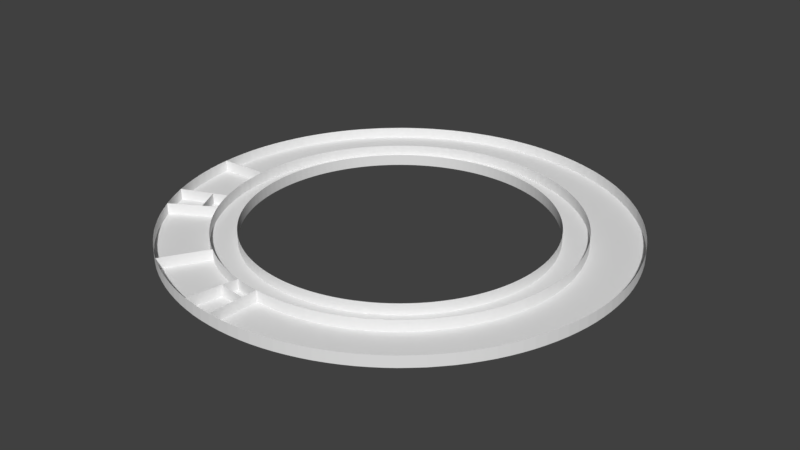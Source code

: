 # Source: ApartmentsArea.blend  (saved by Blender 2.79.0; exported with 4.5.12 LTS)
import bpy
from mathutils import Matrix  # noqa: F401  (used for matrix-valued properties, if any)

bpy.ops.wm.read_factory_settings(use_empty=True)
scene = bpy.context.scene
scene.name = 'Scene'

# ---- collections
col_collection_1 = bpy.data.collections.new('Collection 1'); scene.collection.children.link(col_collection_1)

# ---- world
world_world = bpy.data.worlds.new('World'); scene.world = world_world
world_world.color = (0.05088, 0.05088, 0.05088)
world_world.use_sun_shadow = False
world_world.sun_shadow_jitter_overblur = 0.0
world_world.cycles.sampling_method = 'MANUAL'

# ---- meshes
me_circle_001 = bpy.data.meshes.new('Circle.001')
me_circle_001.from_pydata([(0.0, 1.0, 0.0), (-0.04907, 0.9988, 0.0), (-0.09802, 0.9952, 0.0), (-0.1467, 0.9892, 0.0), (-0.1951, 0.9808, 0.0), (-0.243, 0.97, 0.0), (-0.2903, 0.9569, 0.0), (-0.3369, 0.9415, 0.0), (-0.3827, 0.9239, 0.0), (-0.4276, 0.904, 0.0), (-0.4714, 0.8819, 0.0), (-0.5141, 0.8577, 0.0), (-0.5556, 0.8315, 0.0), (-0.5957, 0.8032, 0.0), (-0.6344, 0.773, 0.0), (-0.6716, 0.741, 0.0), (-0.7071, 0.7071, 0.0), (-0.741, 0.6716, 0.0), (-0.773, 0.6344, 0.0), (-0.8032, 0.5957, 0.0), (-0.8315, 0.5556, 0.0), (-0.8577, 0.5141, 0.0), (-0.8819, 0.4714, 0.0), (-0.904, 0.4276, 0.0), (-0.9239, 0.3827, 0.0), (-0.9415, 0.3369, 0.0), (-0.9569, 0.2903, 0.0), (-0.97, 0.243, 0.0), (-0.9808, 0.1951, 0.0), (-0.9892, 0.1467, 0.0), (-0.9952, 0.09802, 0.0), (-0.9988, 0.04907, 0.0), (-1.0, -4.013e-07, 0.0), (-0.9988, -0.04907, 0.0), (-0.9952, -0.09802, 0.0), (-0.9892, -0.1467, 0.0), (-0.9808, -0.1951, 0.0), (-0.97, -0.243, 0.0), (-0.9569, -0.2903, 0.0), (-0.9415, -0.3369, 0.0), (-0.9239, -0.3827, 0.0), (-0.904, -0.4276, 0.0), (-0.8819, -0.4714, 0.0), (-0.8577, -0.5141, 0.0), (-0.8315, -0.5556, 0.0), (-0.8032, -0.5957, 0.0), (-0.773, -0.6344, 0.0), (-0.741, -0.6716, 0.0), (-0.7071, -0.7071, 0.0), (-0.6716, -0.741, 0.0), (-0.6344, -0.773, 0.0), (-0.5957, -0.8032, 0.0), (-0.5556, -0.8315, 0.0), (-0.5141, -0.8577, 0.0), (-0.4714, -0.8819, 0.0), (-0.4276, -0.904, 0.0), (-0.3827, -0.9239, 0.0), (-0.3369, -0.9415, 0.0), (-0.2903, -0.9569, 0.0), (-0.243, -0.97, 0.0), (-0.1951, -0.9808, 0.0), (-0.1467, -0.9892, 0.0), (-0.09802, -0.9952, 0.0), (-0.04907, -0.9988, 0.0), (-1.82e-06, -1.0, 0.0), (0.04907, -0.9988, 0.0), (0.09802, -0.9952, 0.0), (0.1467, -0.9892, 0.0), (0.1951, -0.9808, 0.0), (0.243, -0.97, 0.0), (0.2903, -0.9569, 0.0), (0.3369, -0.9415, 0.0), (0.3827, -0.9239, 0.0), (0.4276, -0.904, 0.0), (0.4714, -0.8819, 0.0), (0.5141, -0.8577, 0.0), (0.5556, -0.8315, 0.0), (0.5957, -0.8032, 0.0), (0.6344, -0.773, 0.0), (0.6716, -0.741, 0.0), (0.7071, -0.7071, 0.0), (0.7409, -0.6716, 0.0), (0.773, -0.6344, 0.0), (0.8032, -0.5957, 0.0), (0.8315, -0.5556, 0.0), (0.8577, -0.5141, 0.0), (0.8819, -0.4714, 0.0), (0.904, -0.4276, 0.0), (0.9239, -0.3827, 0.0), (0.9415, -0.3369, 0.0), (0.9569, -0.2903, 0.0), (0.97, -0.243, 0.0), (0.9808, -0.1951, 0.0), (0.9892, -0.1467, 0.0), (0.9952, -0.09802, 0.0), (0.9988, -0.04907, 0.0), (1.0, -1.419e-06, 0.0), (0.9988, 0.04907, 0.0), (0.9952, 0.09802, 0.0), (0.9892, 0.1467, 0.0), (0.9808, 0.1951, 0.0), (0.97, 0.243, 0.0), (0.9569, 0.2903, 0.0), (0.9415, 0.3369, 0.0), (0.9239, 0.3827, 0.0), (0.904, 0.4276, 0.0), (0.8819, 0.4714, 0.0), (0.8577, 0.5141, 0.0), (0.8315, 0.5556, 0.0), (0.8032, 0.5957, 0.0), (0.773, 0.6344, 0.0), (0.741, 0.6716, 0.0), (0.7071, 0.7071, 0.0), (0.6716, 0.741, 0.0), (0.6344, 0.773, 0.0), (0.5957, 0.8032, 0.0), (0.5556, 0.8315, 0.0), (0.5141, 0.8577, 0.0), (0.4714, 0.8819, 0.0), (0.4276, 0.904, 0.0), (0.3827, 0.9239, 0.0), (0.3369, 0.9415, 0.0), (0.2903, 0.9569, 0.0), (0.243, 0.97, 0.0), (0.1951, 0.9808, 0.0), (0.1467, 0.9892, 0.0), (0.09801, 0.9952, 0.0), (0.04906, 0.9988, 0.0)], [(1, 0), (2, 1), (3, 2), (4, 3), (5, 4), (6, 5), (7, 6), (8, 7), (9, 8), (10, 9), (11, 10), (12, 11), (13, 12), (14, 13), (15, 14), (16, 15), (17, 16), (18, 17), (19, 18), (20, 19), (21, 20), (22, 21), (23, 22), (24, 23), (25, 24), (26, 25), (27, 26), (28, 27), (29, 28), (30, 29), (31, 30), (32, 31), (33, 32), (34, 33), (35, 34), (36, 35), (37, 36), (38, 37), (39, 38), (40, 39), (41, 40), (42, 41), (43, 42), (44, 43), (45, 44), (46, 45), (47, 46), (48, 47), (49, 48), (50, 49), (51, 50), (52, 51), (53, 52), (54, 53), (55, 54), (56, 55), (57, 56), (58, 57), (59, 58), (60, 59), (61, 60), (62, 61), (63, 62), (64, 63), (65, 64), (66, 65), (67, 66), (68, 67), (69, 68), (70, 69), (71, 70), (72, 71), (73, 72), (74, 73), (75, 74), (76, 75), (77, 76), (78, 77), (79, 78), (80, 79), (81, 80), (82, 81), (83, 82), (84, 83), (85, 84), (86, 85), (87, 86), (88, 87), (89, 88), (90, 89), (91, 90), (92, 91), (93, 92), (94, 93), (95, 94), (96, 95), (97, 96), (98, 97), (99, 98), (100, 99), (101, 100), (102, 101), (103, 102), (104, 103), (105, 104), (106, 105), (107, 106), (108, 107), (109, 108), (110, 109), (111, 110), (112, 111), (113, 112), (114, 113), (115, 114), (116, 115), (117, 116), (118, 117), (119, 118), (120, 119), (121, 120), (122, 121), (123, 122), (124, 123), (125, 124), (126, 125), (127, 126), (0, 127)], [])
me_circle_001.use_remesh_preserve_volume = False
me_circle_001.use_remesh_preserve_attributes = False
me_circle_001.use_mirror_vertex_groups = False
me_circle_001.update()
me_circle = bpy.data.meshes.new('Circle')
me_circle.from_pydata([(0.0, 1.0, 0.0), (-0.04907, 0.9988, 0.0), (-0.09802, 0.9952, 0.0), (-0.1467, 0.9892, 0.0), (-0.1951, 0.9808, 0.0), (-0.243, 0.97, 0.0), (-0.2903, 0.9569, 0.0), (-0.3369, 0.9415, 0.0), (-0.3827, 0.9239, 0.0), (-0.4276, 0.904, 0.0), (-0.4714, 0.8819, 0.0), (-0.5141, 0.8577, 0.0), (-0.5556, 0.8315, 0.0), (-0.5957, 0.8032, 0.0), (-0.6344, 0.773, 0.0), (-0.6716, 0.741, 0.0), (-0.7071, 0.7071, 0.0), (-0.741, 0.6716, 0.0), (-0.773, 0.6344, 0.0), (-0.8032, 0.5957, 0.0), (-0.8315, 0.5556, 0.0), (-0.8577, 0.5141, 0.0), (-0.8819, 0.4714, 0.0), (-0.904, 0.4276, 0.0), (-0.9239, 0.3827, 0.0), (-0.9415, 0.3369, 0.0), (-0.9569, 0.2903, 0.0), (-0.97, 0.243, 0.0), (-0.9808, 0.1951, 0.0), (-0.9892, 0.1467, 0.0), (-0.9952, 0.09802, 0.0), (-0.9988, 0.04907, 0.0), (-1.0, -4.013e-07, 0.0), (-0.9988, -0.04907, 0.0), (-0.9952, -0.09802, 0.0), (-0.9892, -0.1467, 0.0), (-0.9808, -0.1951, 0.0), (-0.97, -0.243, 0.0), (-0.9569, -0.2903, 0.0), (-0.9415, -0.3369, 0.0), (-0.9239, -0.3827, 0.0), (-0.904, -0.4276, 0.0), (-0.8819, -0.4714, 0.0), (-0.8577, -0.5141, 0.0), (-0.8315, -0.5556, 0.0), (-0.8032, -0.5957, 0.0), (-0.773, -0.6344, 0.0), (-0.741, -0.6716, 0.0), (-0.7071, -0.7071, 0.0), (-0.6716, -0.741, 0.0), (-0.6344, -0.773, 0.0), (-0.5957, -0.8032, 0.0), (-0.5556, -0.8315, 0.0), (-0.5141, -0.8577, 0.0), (-0.4714, -0.8819, 0.0), (-0.4276, -0.904, 0.0), (-0.3827, -0.9239, 0.0), (-0.3369, -0.9415, 0.0), (-0.2903, -0.9569, 0.0), (-0.243, -0.97, 0.0), (-0.1951, -0.9808, 0.0), (-0.1467, -0.9892, 0.0), (-0.09802, -0.9952, 0.0), (-0.04907, -0.9988, 0.0), (-1.82e-06, -1.0, 0.0), (0.04907, -0.9988, 0.0), (0.09802, -0.9952, 0.0), (0.1467, -0.9892, 0.0), (0.1951, -0.9808, 0.0), (0.243, -0.97, 0.0), (0.2903, -0.9569, 0.0), (0.3369, -0.9415, 0.0), (0.3827, -0.9239, 0.0), (0.4276, -0.904, 0.0), (0.4714, -0.8819, 0.0), (0.5141, -0.8577, 0.0), (0.5556, -0.8315, 0.0), (0.5957, -0.8032, 0.0), (0.6344, -0.773, 0.0), (0.6716, -0.741, 0.0), (0.7071, -0.7071, 0.0), (0.7409, -0.6716, 0.0), (0.773, -0.6344, 0.0), (0.8032, -0.5957, 0.0), (0.8315, -0.5556, 0.0), (0.8577, -0.5141, 0.0), (0.8819, -0.4714, 0.0), (0.904, -0.4276, 0.0), (0.9239, -0.3827, 0.0), (0.9415, -0.3369, 0.0), (0.9569, -0.2903, 0.0), (0.97, -0.243, 0.0), (0.9808, -0.1951, 0.0), (0.9892, -0.1467, 0.0), (0.9952, -0.09802, 0.0), (0.9988, -0.04907, 0.0), (1.0, -1.419e-06, 0.0), (0.9988, 0.04907, 0.0), (0.9952, 0.09802, 0.0), (0.9892, 0.1467, 0.0), (0.9808, 0.1951, 0.0), (0.97, 0.243, 0.0), (0.9569, 0.2903, 0.0), (0.9415, 0.3369, 0.0), (0.9239, 0.3827, 0.0), (0.904, 0.4276, 0.0), (0.8819, 0.4714, 0.0), (0.8577, 0.5141, 0.0), (0.8315, 0.5556, 0.0), (0.8032, 0.5957, 0.0), (0.773, 0.6344, 0.0), (0.741, 0.6716, 0.0), (0.7071, 0.7071, 0.0), (0.6716, 0.741, 0.0), (0.6344, 0.773, 0.0), (0.5957, 0.8032, 0.0), (0.5556, 0.8315, 0.0), (0.5141, 0.8577, 0.0), (0.4714, 0.8819, 0.0), (0.4276, 0.904, 0.0), (0.3827, 0.9239, 0.0), (0.3369, 0.9415, 0.0), (0.2903, 0.9569, 0.0), (0.243, 0.97, 0.0), (0.1951, 0.9808, 0.0), (0.1467, 0.9892, 0.0), (0.09801, 0.9952, 0.0), (0.04906, 0.9988, 0.0), (3.721e-07, 1.5, 0.0), (-0.0736, 1.498, 0.0), (-0.147, 1.493, 0.0), (-0.2201, 1.484, 0.0), (-0.2926, 1.471, 0.0), (-0.3645, 1.455, 0.0), (-0.4354, 1.435, 0.0), (-0.5053, 1.412, 0.0), (-0.574, 1.386, 0.0), (-0.6413, 1.356, 0.0), (-0.7071, 1.323, 0.0), (-0.7712, 1.287, 0.0), (-0.8334, 1.247, 0.0), (-0.8935, 1.205, 0.0), (-0.9516, 1.16, 0.0), (-1.007, 1.111, 0.0), (-1.061, 1.061, 0.0), (-1.111, 1.007, 0.0), (-1.16, 0.9516, 0.0), (-1.205, 0.8935, 0.0), (-1.247, 0.8334, 0.0), (-1.287, 0.7712, 0.0), (-1.323, 0.7071, 0.0), (-1.356, 0.6413, 0.0), (-1.386, 0.574, 0.0), (-1.412, 0.5053, 0.0), (-1.435, 0.4354, 0.0), (-1.455, 0.3645, 0.0), (-1.471, 0.2926, 0.0), (-1.484, 0.2201, 0.0), (-1.493, 0.147, 0.0), (-1.498, 0.0736, 0.0), (-1.5, -3.946e-07, 0.0), (-1.498, -0.0736, 0.0), (-1.493, -0.147, 0.0), (-1.484, -0.2201, 0.0), (-1.471, -0.2926, 0.0), (-1.455, -0.3645, 0.0), (-1.435, -0.4354, 0.0), (-1.412, -0.5053, 0.0), (-1.386, -0.574, 0.0), (-1.356, -0.6413, 0.0), (-1.323, -0.7071, 0.0), (-1.287, -0.7712, 0.0), (-1.247, -0.8334, 0.0), (-1.205, -0.8935, 0.0), (-1.16, -0.9516, 0.0), (-1.111, -1.007, 0.0), (-1.061, -1.061, 0.0), (-1.007, -1.111, 0.0), (-0.9516, -1.16, 0.0), (-0.8935, -1.205, 0.0), (-0.8334, -1.247, 0.0), (-0.7712, -1.287, 0.0), (-0.7071, -1.323, 0.0), (-0.6413, -1.356, 0.0), (-0.574, -1.386, 0.0), (-0.5053, -1.412, 0.0), (-0.4354, -1.435, 0.0), (-0.3645, -1.455, 0.0), (-0.2926, -1.471, 0.0), (-0.2201, -1.484, 0.0), (-0.147, -1.493, 0.0), (-0.0736, -1.498, 0.0), (-2.358e-06, -1.5, 0.0), (0.0736, -1.498, 0.0), (0.147, -1.493, 0.0), (0.2201, -1.484, 0.0), (0.2926, -1.471, 0.0), (0.3645, -1.455, 0.0), (0.4354, -1.435, 0.0), (0.5053, -1.412, 0.0), (0.574, -1.386, 0.0), (0.6413, -1.356, 0.0), (0.7071, -1.323, 0.0), (0.7712, -1.287, 0.0), (0.8334, -1.247, 0.0), (0.8935, -1.205, 0.0), (0.9516, -1.16, 0.0), (1.007, -1.111, 0.0), (1.061, -1.061, 0.0), (1.111, -1.007, 0.0), (1.16, -0.9516, 0.0), (1.205, -0.8936, 0.0), (1.247, -0.8334, 0.0), (1.287, -0.7712, 0.0), (1.323, -0.7071, 0.0), (1.356, -0.6413, 0.0), (1.386, -0.574, 0.0), (1.412, -0.5053, 0.0), (1.435, -0.4354, 0.0), (1.455, -0.3645, 0.0), (1.471, -0.2926, 0.0), (1.484, -0.2201, 0.0), (1.493, -0.147, 0.0), (1.498, -0.0736, 0.0), (1.5, -1.92e-06, 0.0), (1.498, 0.0736, 0.0), (1.493, 0.147, 0.0), (1.484, 0.2201, 0.0), (1.471, 0.2926, 0.0), (1.455, 0.3645, 0.0), (1.435, 0.4354, 0.0), (1.412, 0.5053, 0.0), (1.386, 0.574, 0.0), (1.356, 0.6413, 0.0), (1.323, 0.7071, 0.0), (1.287, 0.7712, 0.0), (1.247, 0.8334, 0.0), (1.205, 0.8935, 0.0), (1.16, 0.9516, 0.0), (1.111, 1.007, 0.0), (1.061, 1.061, 0.0), (1.007, 1.111, 0.0), (0.9516, 1.16, 0.0), (0.8935, 1.205, 0.0), (0.8334, 1.247, 0.0), (0.7712, 1.287, 0.0), (0.7071, 1.323, 0.0), (0.6413, 1.356, 0.0), (0.574, 1.386, 0.0), (0.5053, 1.412, 0.0), (0.4354, 1.435, 0.0), (0.3645, 1.455, 0.0), (0.2926, 1.471, 0.0), (0.2201, 1.484, 0.0), (0.147, 1.493, 0.0), (0.0736, 1.498, 0.0), (0.0, 1.0, 3.0), (-0.04907, 0.9988, 3.0), (-0.09802, 0.9952, 3.0), (-0.1467, 0.9892, 3.0), (-0.1951, 0.9808, 3.0), (-0.243, 0.97, 3.0), (-0.2903, 0.9569, 3.0), (-0.3369, 0.9415, 3.0), (-0.3827, 0.9239, 3.0), (-0.4276, 0.904, 3.0), (-0.4714, 0.8819, 3.0), (-0.5141, 0.8577, 3.0), (-0.5556, 0.8315, 3.0), (-0.5957, 0.8032, 3.0), (-0.6344, 0.773, 3.0), (-0.6716, 0.741, 3.0), (-0.7071, 0.7071, 3.0), (-0.741, 0.6716, 3.0), (-0.773, 0.6344, 3.0), (-0.8032, 0.5957, 3.0), (-0.8315, 0.5556, 3.0), (-0.8577, 0.5141, 3.0), (-0.8819, 0.4714, 3.0), (-0.904, 0.4276, 3.0), (-0.9239, 0.3827, 3.0), (-0.9415, 0.3369, 3.0), (-0.9569, 0.2903, 3.0), (-0.97, 0.243, 3.0), (-0.9808, 0.1951, 3.0), (-0.9892, 0.1467, 3.0), (-0.9952, 0.09802, 3.0), (-0.9988, 0.04907, 3.0), (-1.0, -4.013e-07, 3.0), (-0.9988, -0.04907, 3.0), (-0.9952, -0.09802, 3.0), (-0.9892, -0.1467, 3.0), (-0.9808, -0.1951, 3.0), (-0.97, -0.243, 3.0), (-0.9569, -0.2903, 3.0), (-0.9415, -0.3369, 3.0), (-0.9239, -0.3827, 3.0), (-0.904, -0.4276, 3.0), (-0.8819, -0.4714, 3.0), (-0.8577, -0.5141, 3.0), (-0.8315, -0.5556, 3.0), (-0.8032, -0.5957, 3.0), (-0.773, -0.6344, 3.0), (-0.741, -0.6716, 3.0), (-0.7071, -0.7071, 3.0), (-0.6716, -0.741, 3.0), (-0.6344, -0.773, 3.0), (-0.5957, -0.8032, 3.0), (-0.5556, -0.8315, 3.0), (-0.5141, -0.8577, 3.0), (-0.4714, -0.8819, 3.0), (-0.4276, -0.904, 3.0), (-0.3827, -0.9239, 3.0), (-0.3369, -0.9415, 3.0), (-0.2903, -0.9569, 3.0), (-0.243, -0.97, 3.0), (-0.1951, -0.9808, 3.0), (-0.1467, -0.9892, 3.0), (-0.09802, -0.9952, 3.0), (-0.04907, -0.9988, 3.0), (-1.82e-06, -1.0, 3.0), (0.04907, -0.9988, 3.0), (0.09802, -0.9952, 3.0), (0.1467, -0.9892, 3.0), (0.1951, -0.9808, 3.0), (0.243, -0.97, 3.0), (0.2903, -0.9569, 3.0), (0.3369, -0.9415, 3.0), (0.3827, -0.9239, 3.0), (0.4276, -0.904, 3.0), (0.4714, -0.8819, 3.0), (0.5141, -0.8577, 3.0), (0.5556, -0.8315, 3.0), (0.5957, -0.8032, 3.0), (0.6344, -0.773, 3.0), (0.6716, -0.741, 3.0), (0.7071, -0.7071, 3.0), (0.7409, -0.6716, 3.0), (0.773, -0.6344, 3.0), (0.8032, -0.5957, 3.0), (0.8315, -0.5556, 3.0), (0.8577, -0.5141, 3.0), (0.8819, -0.4714, 3.0), (0.904, -0.4276, 3.0), (0.9239, -0.3827, 3.0), (0.9415, -0.3369, 3.0), (0.9569, -0.2903, 3.0), (0.97, -0.243, 3.0), (0.9808, -0.1951, 3.0), (0.9892, -0.1467, 3.0), (0.9952, -0.09802, 3.0), (0.9988, -0.04907, 3.0), (1.0, -1.419e-06, 3.0), (0.9988, 0.04907, 3.0), (0.9952, 0.09802, 3.0), (0.9892, 0.1467, 3.0), (0.9808, 0.1951, 3.0), (0.97, 0.243, 3.0), (0.9569, 0.2903, 3.0), (0.9415, 0.3369, 3.0), (0.9239, 0.3827, 3.0), (0.904, 0.4276, 3.0), (0.8819, 0.4714, 3.0), (0.8577, 0.5141, 3.0), (0.8315, 0.5556, 3.0), (0.8032, 0.5957, 3.0), (0.773, 0.6344, 3.0), (0.741, 0.6716, 3.0), (0.7071, 0.7071, 3.0), (0.6716, 0.741, 3.0), (0.6344, 0.773, 3.0), (0.5957, 0.8032, 3.0), (0.5556, 0.8315, 3.0), (0.5141, 0.8577, 3.0), (0.4714, 0.8819, 3.0), (0.4276, 0.904, 3.0), (0.3827, 0.9239, 3.0), (0.3369, 0.9415, 3.0), (0.2903, 0.9569, 3.0), (0.243, 0.97, 3.0), (0.1951, 0.9808, 3.0), (0.1467, 0.9892, 3.0), (0.09801, 0.9952, 3.0), (0.04906, 0.9988, 3.0), (-0.2276, 1.144, 0.0), (-0.2835, 1.132, 0.0), (1.001, 0.5998, 0.0), (0.97, 0.6482, 0.0), (-0.4465, -1.078, 0.0), (-0.393, -1.098, 0.0), (-0.3387, 1.116, 0.0), (0.9371, 0.695, 0.0), (-0.3387, -1.116, 0.0), (-0.393, 1.098, 0.0), (0.9018, 0.7401, 0.0), (-0.2835, -1.132, 0.0), (-0.4465, 1.078, 0.0), (0.8644, 0.7835, 0.0), (-0.2276, -1.144, 0.0), (-0.4988, 1.055, 0.0), (0.8249, 0.8249, 0.0), (-0.1712, -1.154, 0.0), (-0.55, 1.029, 0.0), (0.7835, 0.8644, 0.0), (-0.1144, -1.161, 0.0), (-0.5998, 1.001, 0.0), (0.7401, 0.9018, 0.0), (-0.05725, -1.165, 0.0), (-0.6482, 0.97, 0.0), (0.695, 0.9371, 0.0), (-1.999e-06, -1.167, 0.0), (-0.695, 0.9371, 0.0), (0.6482, 0.97, 0.0), (0.05724, -1.165, 0.0), (-0.7401, 0.9018, 0.0), (0.5998, 1.001, 0.0), (0.1143, -1.161, 0.0), (-0.7835, 0.8644, 0.0), (0.55, 1.029, 0.0), (0.1712, -1.154, 0.0), (-0.8249, 0.8249, 0.0), (0.4988, 1.055, 0.0), (0.2276, -1.144, 0.0), (-0.8644, 0.7835, 0.0), (0.4465, 1.078, 0.0), (0.2835, -1.132, 0.0), (-0.9018, 0.7401, 0.0), (0.393, 1.098, 0.0), (0.3387, -1.116, 0.0), (-0.9371, 0.695, 0.0), (0.3387, 1.116, 0.0), (0.393, -1.098, 0.0), (-0.97, 0.6482, 0.0), (0.2835, 1.132, 0.0), (0.4465, -1.078, 0.0), (-1.001, 0.5998, 0.0), (0.2276, 1.144, 0.0), (0.4988, -1.055, 0.0), (-1.029, 0.55, 0.0), (0.1712, 1.154, 0.0), (0.55, -1.029, 0.0), (-1.055, 0.4988, 0.0), (0.1143, 1.161, 0.0), (0.5998, -1.001, 0.0), (-1.078, 0.4465, 0.0), (0.05724, 1.165, 0.0), (0.6482, -0.97, 0.0), (-1.098, 0.393, 0.0), (1.24e-07, 1.167, 0.0), (0.695, -0.9371, 0.0), (-1.116, 0.3387, 0.0), (0.7401, -0.9018, 0.0), (-1.132, 0.2835, 0.0), (0.7835, -0.8644, 0.0), (-1.144, 0.2276, 0.0), (0.8249, -0.8249, 0.0), (-1.154, 0.1712, 0.0), (0.8644, -0.7835, 0.0), (-1.161, 0.1144, 0.0), (0.9018, -0.7401, 0.0), (-1.165, 0.05724, 0.0), (0.9371, -0.695, 0.0), (-1.167, -3.991e-07, 0.0), (0.97, -0.6482, 0.0), (-1.165, -0.05725, 0.0), (1.001, -0.5998, 0.0), (-1.161, -0.1144, 0.0), (1.029, -0.55, 0.0), (-1.154, -0.1712, 0.0), (1.055, -0.4988, 0.0), (-1.144, -0.2276, 0.0), (1.078, -0.4465, 0.0), (-1.132, -0.2835, 0.0), (1.098, -0.393, 0.0), (-1.116, -0.3387, 0.0), (1.116, -0.3387, 0.0), (-1.098, -0.393, 0.0), (1.132, -0.2835, 0.0), (-1.078, -0.4465, 0.0), (1.144, -0.2276, 0.0), (-1.055, -0.4988, 0.0), (1.154, -0.1712, 0.0), (-1.029, -0.55, 0.0), (1.161, -0.1144, 0.0), (-1.001, -0.5998, 0.0), (1.165, -0.05725, 0.0), (-0.97, -0.6482, 0.0), (1.167, -1.586e-06, 0.0), (-0.9371, -0.695, 0.0), (1.165, 0.05724, 0.0), (-0.9018, -0.7401, 0.0), (1.161, 0.1144, 0.0), (-0.8644, -0.7835, 0.0), (1.154, 0.1712, 0.0), (-0.8249, -0.8249, 0.0), (1.144, 0.2276, 0.0), (-0.7835, -0.8644, 0.0), (1.132, 0.2835, 0.0), (-0.7401, -0.9018, 0.0), (1.116, 0.3387, 0.0), (-0.695, -0.9371, 0.0), (1.098, 0.393, 0.0), (-0.6482, -0.97, 0.0), (-0.05724, 1.165, 0.0), (1.078, 0.4465, 0.0), (-0.5998, -1.001, 0.0), (-0.1144, 1.161, 0.0), (1.055, 0.4988, 0.0), (-0.55, -1.029, 0.0), (-0.1712, 1.154, 0.0), (1.029, 0.55, 0.0), (-0.4988, -1.055, 0.0), (-0.2276, 1.144, 3.0), (-0.2835, 1.132, 3.0), (1.001, 0.5998, 3.0), (0.97, 0.6482, 3.0), (-0.4465, -1.078, 3.0), (-0.393, -1.098, 3.0), (-0.3387, 1.116, 3.0), (0.9371, 0.695, 3.0), (-0.3387, -1.116, 3.0), (-0.393, 1.098, 3.0), (0.9018, 0.7401, 3.0), (-0.2835, -1.132, 3.0), (-0.4465, 1.078, 3.0), (0.8644, 0.7835, 3.0), (-0.2276, -1.144, 3.0), (-0.4988, 1.055, 3.0), (0.8249, 0.8249, 3.0), (-0.1712, -1.154, 3.0), (-0.55, 1.029, 3.0), (0.7835, 0.8644, 3.0), (-0.1144, -1.161, 3.0), (-0.5998, 1.001, 3.0), (0.7401, 0.9018, 3.0), (-0.05725, -1.165, 3.0), (-0.6482, 0.97, 3.0), (0.695, 0.9371, 3.0), (-1.999e-06, -1.167, 3.0), (-0.695, 0.9371, 3.0), (0.6482, 0.97, 3.0), (0.05724, -1.165, 3.0), (-0.7401, 0.9018, 3.0), (0.5998, 1.001, 3.0), (0.1143, -1.161, 3.0), (-0.7835, 0.8644, 3.0), (0.55, 1.029, 3.0), (0.1712, -1.154, 3.0), (-0.8249, 0.8249, 3.0), (0.4988, 1.055, 3.0), (0.2276, -1.144, 3.0), (-0.8644, 0.7835, 3.0), (0.4465, 1.078, 3.0), (0.2835, -1.132, 3.0), (-0.9018, 0.7401, 3.0), (0.393, 1.098, 3.0), (0.3387, -1.116, 3.0), (-0.9371, 0.695, 3.0), (0.3387, 1.116, 3.0), (0.393, -1.098, 3.0), (-0.97, 0.6482, 3.0), (0.2835, 1.132, 3.0), (0.4465, -1.078, 3.0), (-1.001, 0.5998, 3.0), (0.2276, 1.144, 3.0), (0.4988, -1.055, 3.0), (-1.029, 0.55, 3.0), (0.1712, 1.154, 3.0), (0.55, -1.029, 3.0), (-1.055, 0.4988, 3.0), (0.1143, 1.161, 3.0), (0.5998, -1.001, 3.0), (-1.078, 0.4465, 3.0), (0.05724, 1.165, 3.0), (0.6482, -0.97, 3.0), (-1.098, 0.393, 3.0), (1.24e-07, 1.167, 3.0), (0.695, -0.9371, 3.0), (-1.116, 0.3387, 3.0), (0.7401, -0.9018, 3.0), (-1.132, 0.2835, 3.0), (0.7835, -0.8644, 3.0), (-1.144, 0.2276, 3.0), (0.8249, -0.8249, 3.0), (-1.154, 0.1712, 3.0), (0.8644, -0.7835, 3.0), (-1.161, 0.1144, 3.0), (0.9018, -0.7401, 3.0), (-1.165, 0.05724, 3.0), (0.9371, -0.695, 3.0), (-1.167, -3.991e-07, 3.0), (0.97, -0.6482, 3.0), (-1.165, -0.05725, 3.0), (1.001, -0.5998, 3.0), (-1.161, -0.1144, 3.0), (1.029, -0.55, 3.0), (-1.154, -0.1712, 3.0), (1.055, -0.4988, 3.0), (-1.144, -0.2276, 3.0), (1.078, -0.4465, 3.0), (-1.132, -0.2835, 3.0), (1.098, -0.393, 3.0), (-1.116, -0.3387, 3.0), (1.116, -0.3387, 3.0), (-1.098, -0.393, 3.0), (1.132, -0.2835, 3.0), (-1.078, -0.4465, 3.0), (1.144, -0.2276, 3.0), (-1.055, -0.4988, 3.0), (1.154, -0.1712, 3.0), (-1.029, -0.55, 3.0), (1.161, -0.1144, 3.0), (-1.001, -0.5998, 3.0), (1.165, -0.05725, 3.0), (-0.97, -0.6482, 3.0), (1.167, -1.586e-06, 3.0), (-0.9371, -0.695, 3.0), (1.165, 0.05724, 3.0), (-0.9018, -0.7401, 3.0), (1.161, 0.1144, 3.0), (-0.8644, -0.7835, 3.0), (1.154, 0.1712, 3.0), (-0.8249, -0.8249, 3.0), (1.144, 0.2276, 3.0), (-0.7835, -0.8644, 3.0), (1.132, 0.2835, 3.0), (-0.7401, -0.9018, 3.0), (1.116, 0.3387, 3.0), (-0.695, -0.9371, 3.0), (1.098, 0.393, 3.0), (-0.6482, -0.97, 3.0), (-0.05724, 1.165, 3.0), (1.078, 0.4465, 3.0), (-0.5998, -1.001, 3.0), (-0.1144, 1.161, 3.0), (1.055, 0.4988, 3.0), (-0.55, -1.029, 3.0), (-0.1712, 1.154, 3.0), (1.029, 0.55, 3.0), (-0.4988, -1.055, 3.0), (3.721e-07, 1.5, 3.0), (-0.0736, 1.498, 3.0), (-0.147, 1.493, 3.0), (-0.2201, 1.484, 3.0), (-0.2926, 1.471, 3.0), (-0.3645, 1.455, 3.0), (-0.4354, 1.435, 3.0), (-0.5053, 1.412, 3.0), (-0.574, 1.386, 3.0), (-0.6413, 1.356, 3.0), (-0.7071, 1.323, 3.0), (-0.7712, 1.287, 3.0), (-0.8334, 1.247, 3.0), (-0.8935, 1.205, 3.0), (-0.9516, 1.16, 3.0), (-1.007, 1.111, 3.0), (-1.061, 1.061, 3.0), (-1.111, 1.007, 3.0), (-1.16, 0.9516, 3.0), (-1.205, 0.8935, 3.0), (-1.247, 0.8334, 3.0), (-1.287, 0.7712, 3.0), (-1.323, 0.7071, 3.0), (-1.356, 0.6413, 3.0), (-1.386, 0.574, 3.0), (-1.412, 0.5053, 3.0), (-1.435, 0.4354, 3.0), (-1.455, 0.3645, 3.0), (-1.471, 0.2926, 3.0), (-1.484, 0.2201, 3.0), (-1.493, 0.147, 3.0), (-1.498, 0.0736, 3.0), (-1.5, -3.946e-07, 3.0), (-1.498, -0.0736, 3.0), (-1.493, -0.147, 3.0), (-1.484, -0.2201, 3.0), (-1.471, -0.2926, 3.0), (-1.455, -0.3645, 3.0), (-1.435, -0.4354, 3.0), (-1.412, -0.5053, 3.0), (-1.386, -0.574, 3.0), (-1.356, -0.6413, 3.0), (-1.323, -0.7071, 3.0), (-1.287, -0.7712, 3.0), (-1.247, -0.8334, 3.0), (-1.205, -0.8935, 3.0), (-1.16, -0.9516, 3.0), (-1.111, -1.007, 3.0), (-1.061, -1.061, 3.0), (-1.007, -1.111, 3.0), (-0.9516, -1.16, 3.0), (-0.8935, -1.205, 3.0), (-0.8334, -1.247, 3.0), (-0.7712, -1.287, 3.0), (-0.7071, -1.323, 3.0), (-0.6413, -1.356, 3.0), (-0.574, -1.386, 3.0), (-0.5053, -1.412, 3.0), (-0.4354, -1.435, 3.0), (-0.3645, -1.455, 3.0), (-0.2926, -1.471, 3.0), (-0.2201, -1.484, 3.0), (-0.147, -1.493, 3.0), (-0.0736, -1.498, 3.0), (-2.358e-06, -1.5, 3.0), (0.0736, -1.498, 3.0), (0.147, -1.493, 3.0), (0.2201, -1.484, 3.0), (0.2926, -1.471, 3.0), (0.3645, -1.455, 3.0), (0.4354, -1.435, 3.0), (0.5053, -1.412, 3.0), (0.574, -1.386, 3.0), (0.6413, -1.356, 3.0), (0.7071, -1.323, 3.0), (0.7712, -1.287, 3.0), (0.8334, -1.247, 3.0), (0.8935, -1.205, 3.0), (0.9516, -1.16, 3.0), (1.007, -1.111, 3.0), (1.061, -1.061, 3.0), (1.111, -1.007, 3.0), (1.16, -0.9516, 3.0), (1.205, -0.8936, 3.0), (1.247, -0.8334, 3.0), (1.287, -0.7712, 3.0), (1.323, -0.7071, 3.0), (1.356, -0.6413, 3.0), (1.386, -0.574, 3.0), (1.412, -0.5053, 3.0), (1.435, -0.4354, 3.0), (1.455, -0.3645, 3.0), (1.471, -0.2926, 3.0), (1.484, -0.2201, 3.0), (1.493, -0.147, 3.0), (1.498, -0.0736, 3.0), (1.5, -1.92e-06, 3.0), (1.498, 0.0736, 3.0), (1.493, 0.147, 3.0), (1.484, 0.2201, 3.0), (1.471, 0.2926, 3.0), (1.455, 0.3645, 3.0), (1.435, 0.4354, 3.0), (1.412, 0.5053, 3.0), (1.386, 0.574, 3.0), (1.356, 0.6413, 3.0), (1.323, 0.7071, 3.0), (1.287, 0.7712, 3.0), (1.247, 0.8334, 3.0), (1.205, 0.8935, 3.0), (1.16, 0.9516, 3.0), (1.111, 1.007, 3.0), (1.061, 1.061, 3.0), (1.007, 1.111, 3.0), (0.9516, 1.16, 3.0), (0.8935, 1.205, 3.0), (0.8334, 1.247, 3.0), (0.7712, 1.287, 3.0), (0.7071, 1.323, 3.0), (0.6413, 1.356, 3.0), (0.574, 1.386, 3.0), (0.5053, 1.412, 3.0), (0.4354, 1.435, 3.0), (0.3645, 1.455, 3.0), (0.2926, 1.471, 3.0), (0.2201, 1.484, 3.0), (0.147, 1.493, 3.0), (0.0736, 1.498, 3.0), (-1.165, -0.05725, 3.0), (-1.498, -0.0736, 3.0), (-1.287, -0.7712, 3.0), (-1.001, -0.5998, 3.0), (-0.7712, -1.287, 3.0), (-0.5998, -1.001, 3.0), (-0.0736, -1.498, 3.0), (-0.05725, -1.165, 3.0), (-1.386, -0.574, 3.0), (-1.078, -0.4465, 3.0), (-1.173, -0.486, 0.0), (-1.089, -0.6526, 0.0), (-1.173, -0.486, 3.0), (-1.089, -0.6526, 3.0), (-0.2926, -1.471, 3.0), (-0.2276, -1.144, 3.0), (-0.2476, -1.245, 0.0), (-0.06245, -1.268, 0.0), (-0.2476, -1.245, 3.0), (-0.06245, -1.268, 3.0)], [], [(385, 384, 132, 133), (387, 386, 235, 236), (389, 388, 184, 185), (390, 385, 133, 134), (391, 387, 236, 237), (392, 389, 185, 186), (393, 390, 134, 135), (394, 391, 237, 238), (395, 392, 186, 187), (396, 393, 135, 136), (397, 394, 238, 239), (398, 395, 187, 188), (399, 396, 136, 137), (400, 397, 239, 240), (402, 399, 137, 138), (403, 400, 240, 241), (405, 402, 138, 139), (406, 403, 241, 242), (408, 405, 139, 140), (409, 406, 242, 243), (410, 407, 191, 192), (411, 408, 140, 141), (412, 409, 243, 244), (413, 410, 192, 193), (414, 411, 141, 142), (415, 412, 244, 245), (416, 413, 193, 194), (417, 414, 142, 143), (418, 415, 245, 246), (419, 416, 194, 195), (420, 417, 143, 144), (421, 418, 246, 247), (422, 419, 195, 196), (423, 420, 144, 145), (424, 421, 247, 248), (425, 422, 196, 197), (426, 423, 145, 146), (427, 424, 248, 249), (428, 425, 197, 198), (429, 426, 146, 147), (430, 427, 249, 250), (431, 428, 198, 199), (432, 429, 147, 148), (433, 430, 250, 251), (434, 431, 199, 200), (435, 432, 148, 149), (436, 433, 251, 252), (437, 434, 200, 201), (438, 435, 149, 150), (439, 436, 252, 253), (440, 437, 201, 202), (441, 438, 150, 151), (442, 439, 253, 254), (443, 440, 202, 203), (444, 441, 151, 152), (445, 442, 254, 255), (446, 443, 203, 204), (447, 444, 152, 153), (448, 445, 255, 128), (449, 446, 204, 205), (450, 447, 153, 154), (451, 449, 205, 206), (452, 450, 154, 155), (453, 451, 206, 207), (454, 452, 155, 156), (455, 453, 207, 208), (456, 454, 156, 157), (457, 455, 208, 209), (458, 456, 157, 158), (459, 457, 209, 210), (460, 458, 158, 159), (461, 459, 210, 211), (462, 460, 159, 160), (463, 461, 211, 212), (464, 462, 160, 161), (465, 463, 212, 213), (466, 464, 161, 162), (467, 465, 213, 214), (468, 466, 162, 163), (469, 467, 214, 215), (470, 468, 163, 164), (471, 469, 215, 216), (472, 470, 164, 165), (473, 471, 216, 217), (474, 472, 165, 166), (475, 473, 217, 218), (476, 474, 166, 167), (477, 475, 218, 219), (478, 476, 167, 168), (479, 477, 219, 220), (481, 479, 220, 221), (483, 481, 221, 222), (485, 483, 222, 223), (486, 484, 171, 172), (487, 485, 223, 224), (488, 486, 172, 173), (489, 487, 224, 225), (490, 488, 173, 174), (491, 489, 225, 226), (492, 490, 174, 175), (493, 491, 226, 227), (494, 492, 175, 176), (495, 493, 227, 228), (496, 494, 176, 177), (497, 495, 228, 229), (498, 496, 177, 178), (499, 497, 229, 230), (500, 498, 178, 179), (501, 499, 230, 231), (502, 500, 179, 180), (503, 448, 128, 129), (504, 501, 231, 232), (505, 502, 180, 181), (506, 503, 129, 130), (507, 504, 232, 233), (508, 505, 181, 182), (509, 506, 130, 131), (510, 507, 233, 234), (511, 508, 182, 183), (384, 509, 131, 132), (386, 510, 234, 235), (388, 511, 183, 184), (4, 5, 261, 260), (107, 108, 364, 363), (56, 57, 313, 312), (5, 6, 262, 261), (108, 109, 365, 364), (57, 58, 314, 313), (6, 7, 263, 262), (109, 110, 366, 365), (58, 59, 315, 314), (7, 8, 264, 263), (110, 111, 367, 366), (59, 60, 316, 315), (8, 9, 265, 264), (111, 112, 368, 367), (60, 61, 317, 316), (9, 10, 266, 265), (112, 113, 369, 368), (61, 62, 318, 317), (10, 11, 267, 266), (113, 114, 370, 369), (62, 63, 319, 318), (11, 12, 268, 267), (114, 115, 371, 370), (63, 64, 320, 319), (12, 13, 269, 268), (115, 116, 372, 371), (64, 65, 321, 320), (13, 14, 270, 269), (116, 117, 373, 372), (65, 66, 322, 321), (14, 15, 271, 270), (117, 118, 374, 373), (66, 67, 323, 322), (15, 16, 272, 271), (118, 119, 375, 374), (67, 68, 324, 323), (16, 17, 273, 272), (119, 120, 376, 375), (68, 69, 325, 324), (17, 18, 274, 273), (120, 121, 377, 376), (69, 70, 326, 325), (18, 19, 275, 274), (121, 122, 378, 377), (70, 71, 327, 326), (19, 20, 276, 275), (122, 123, 379, 378), (71, 72, 328, 327), (20, 21, 277, 276), (123, 124, 380, 379), (72, 73, 329, 328), (21, 22, 278, 277), (124, 125, 381, 380), (73, 74, 330, 329), (22, 23, 279, 278), (125, 126, 382, 381), (74, 75, 331, 330), (23, 24, 280, 279), (126, 127, 383, 382), (75, 76, 332, 331), (24, 25, 281, 280), (127, 0, 256, 383), (76, 77, 333, 332), (25, 26, 282, 281), (77, 78, 334, 333), (26, 27, 283, 282), (78, 79, 335, 334), (27, 28, 284, 283), (79, 80, 336, 335), (28, 29, 285, 284), (80, 81, 337, 336), (29, 30, 286, 285), (81, 82, 338, 337), (30, 31, 287, 286), (82, 83, 339, 338), (31, 32, 288, 287), (83, 84, 340, 339), (32, 33, 289, 288), (84, 85, 341, 340), (33, 34, 290, 289), (85, 86, 342, 341), (34, 35, 291, 290), (86, 87, 343, 342), (35, 36, 292, 291), (87, 88, 344, 343), (36, 37, 293, 292), (88, 89, 345, 344), (37, 38, 294, 293), (89, 90, 346, 345), (38, 39, 295, 294), (90, 91, 347, 346), (39, 40, 296, 295), (91, 92, 348, 347), (40, 41, 297, 296), (92, 93, 349, 348), (41, 42, 298, 297), (93, 94, 350, 349), (42, 43, 299, 298), (94, 95, 351, 350), (43, 44, 300, 299), (95, 96, 352, 351), (44, 45, 301, 300), (96, 97, 353, 352), (45, 46, 302, 301), (97, 98, 354, 353), (46, 47, 303, 302), (98, 99, 355, 354), (47, 48, 304, 303), (99, 100, 356, 355), (48, 49, 305, 304), (100, 101, 357, 356), (49, 50, 306, 305), (101, 102, 358, 357), (50, 51, 307, 306), (102, 103, 359, 358), (51, 52, 308, 307), (0, 1, 257, 256), (103, 104, 360, 359), (52, 53, 309, 308), (1, 2, 258, 257), (104, 105, 361, 360), (53, 54, 310, 309), (2, 3, 259, 258), (105, 106, 362, 361), (54, 55, 311, 310), (3, 4, 260, 259), (106, 107, 363, 362), (55, 56, 312, 311), (56, 55, 511, 388), (107, 106, 510, 386), (4, 3, 509, 384), (55, 54, 508, 511), (106, 105, 507, 510), (3, 2, 506, 509), (54, 53, 505, 508), (105, 104, 504, 507), (2, 1, 503, 506), (53, 52, 502, 505), (104, 103, 501, 504), (1, 0, 448, 503), (52, 51, 500, 502), (103, 102, 499, 501), (51, 50, 498, 500), (102, 101, 497, 499), (50, 49, 496, 498), (101, 100, 495, 497), (49, 48, 494, 496), (100, 99, 493, 495), (48, 47, 492, 494), (99, 98, 491, 493), (47, 46, 490, 492), (98, 97, 489, 491), (46, 45, 488, 490), (97, 96, 487, 489), (45, 44, 486, 488), (96, 95, 485, 487), (44, 43, 484, 486), (95, 94, 483, 485), (43, 42, 482, 484), (94, 93, 481, 483), (42, 41, 480, 482), (93, 92, 479, 481), (41, 40, 478, 480), (92, 91, 477, 479), (40, 39, 476, 478), (91, 90, 475, 477), (39, 38, 474, 476), (90, 89, 473, 475), (38, 37, 472, 474), (89, 88, 471, 473), (37, 36, 470, 472), (88, 87, 469, 471), (36, 35, 468, 470), (87, 86, 467, 469), (35, 34, 466, 468), (86, 85, 465, 467), (34, 33, 464, 466), (85, 84, 463, 465), (33, 32, 462, 464), (84, 83, 461, 463), (32, 31, 460, 462), (83, 82, 459, 461), (31, 30, 458, 460), (82, 81, 457, 459), (30, 29, 456, 458), (81, 80, 455, 457), (29, 28, 454, 456), (80, 79, 453, 455), (28, 27, 452, 454), (79, 78, 451, 453), (27, 26, 450, 452), (78, 77, 449, 451), (26, 25, 447, 450), (77, 76, 446, 449), (0, 127, 445, 448), (25, 24, 444, 447), (76, 75, 443, 446), (127, 126, 442, 445), (24, 23, 441, 444), (75, 74, 440, 443), (126, 125, 439, 442), (23, 22, 438, 441), (74, 73, 437, 440), (125, 124, 436, 439), (22, 21, 435, 438), (73, 72, 434, 437), (124, 123, 433, 436), (21, 20, 432, 435), (72, 71, 431, 434), (123, 122, 430, 433), (20, 19, 429, 432), (71, 70, 428, 431), (122, 121, 427, 430), (19, 18, 426, 429), (70, 69, 425, 428), (121, 120, 424, 427), (18, 17, 423, 426), (69, 68, 422, 425), (120, 119, 421, 424), (17, 16, 420, 423), (68, 67, 419, 422), (119, 118, 418, 421), (16, 15, 417, 420), (67, 66, 416, 419), (118, 117, 415, 418), (15, 14, 414, 417), (66, 65, 413, 416), (117, 116, 412, 415), (14, 13, 411, 414), (65, 64, 410, 413), (116, 115, 409, 412), (13, 12, 408, 411), (64, 63, 407, 410), (115, 114, 406, 409), (12, 11, 405, 408), (63, 62, 404, 407), (114, 113, 403, 406), (11, 10, 402, 405), (62, 61, 401, 404), (113, 112, 400, 403), (10, 9, 399, 402), (61, 60, 398, 401), (112, 111, 397, 400), (9, 8, 396, 399), (60, 59, 395, 398), (111, 110, 394, 397), (8, 7, 393, 396), (59, 58, 392, 395), (110, 109, 391, 394), (7, 6, 390, 393), (58, 57, 389, 392), (109, 108, 387, 391), (6, 5, 385, 390), (57, 56, 388, 389), (108, 107, 386, 387), (5, 4, 384, 385), (507, 504, 632, 635), (404, 401, 529, 532), (455, 453, 581, 583), (506, 503, 631, 634), (403, 400, 528, 531), (454, 452, 580, 582), (505, 502, 630, 633), (402, 399, 527, 530), (453, 451, 579, 581), (504, 501, 629, 632), (401, 398, 526, 529), (452, 450, 578, 580), (503, 448, 576, 631), (400, 397, 525, 528), (451, 449, 577, 579), (502, 500, 628, 630), (399, 396, 524, 527), (450, 447, 575, 578), (501, 499, 627, 629), (398, 395, 523, 526), (449, 446, 574, 577), (500, 498, 626, 628), (397, 394, 522, 525), (448, 445, 573, 576), (499, 497, 625, 627), (396, 393, 521, 524), (447, 444, 572, 575), (498, 496, 624, 626), (395, 392, 520, 523), (446, 443, 571, 574), (497, 495, 623, 625), (394, 391, 519, 522), (445, 442, 570, 573), (496, 494, 622, 624), (393, 390, 518, 521), (444, 441, 569, 572), (495, 493, 621, 623), (392, 389, 517, 520), (443, 440, 568, 571), (494, 492, 620, 622), (391, 387, 515, 519), (442, 439, 567, 570), (493, 491, 619, 621), (390, 385, 513, 518), (441, 438, 566, 569), (492, 490, 618, 620), (389, 388, 516, 517), (440, 437, 565, 568), (491, 489, 617, 619), (387, 386, 514, 515), (439, 436, 564, 567), (490, 488, 616, 618), (385, 384, 512, 513), (438, 435, 563, 566), (489, 487, 615, 617), (437, 434, 562, 565), (488, 486, 614, 616), (436, 433, 561, 564), (487, 485, 613, 615), (435, 432, 560, 563), (486, 484, 612, 614), (434, 431, 559, 562), (485, 483, 611, 613), (433, 430, 558, 561), (484, 482, 610, 612), (432, 429, 557, 560), (483, 481, 609, 611), (431, 428, 556, 559), (482, 480, 608, 610), (430, 427, 555, 558), (481, 479, 607, 609), (429, 426, 554, 557), (480, 478, 606, 608), (428, 425, 553, 556), (479, 477, 605, 607), (427, 424, 552, 555), (478, 476, 604, 606), (426, 423, 551, 554), (477, 475, 603, 605), (425, 422, 550, 553), (476, 474, 602, 604), (424, 421, 549, 552), (475, 473, 601, 603), (423, 420, 548, 551), (474, 472, 600, 602), (422, 419, 547, 550), (473, 471, 599, 601), (421, 418, 546, 549), (472, 470, 598, 600), (420, 417, 545, 548), (471, 469, 597, 599), (419, 416, 544, 547), (470, 468, 596, 598), (418, 415, 543, 546), (469, 467, 595, 597), (417, 414, 542, 545), (468, 466, 594, 596), (416, 413, 541, 544), (467, 465, 593, 595), (415, 412, 540, 543), (466, 464, 592, 594), (414, 411, 539, 542), (465, 463, 591, 593), (413, 410, 538, 541), (464, 462, 590, 592), (412, 409, 537, 540), (463, 461, 589, 591), (388, 511, 639, 516), (411, 408, 536, 539), (462, 460, 588, 590), (386, 510, 638, 514), (410, 407, 535, 538), (461, 459, 587, 589), (384, 509, 637, 512), (409, 406, 534, 537), (460, 458, 586, 588), (511, 508, 636, 639), (408, 405, 533, 536), (459, 457, 585, 587), (510, 507, 635, 638), (407, 404, 532, 535), (458, 456, 584, 586), (509, 506, 634, 637), (406, 403, 531, 534), (457, 455, 583, 585), (508, 505, 633, 636), (405, 402, 530, 533), (456, 454, 582, 584), (197, 196, 708, 709), (146, 145, 657, 658), (249, 248, 760, 761), (198, 197, 709, 710), (147, 146, 658, 659), (250, 249, 761, 762), (199, 198, 710, 711), (148, 147, 659, 660), (251, 250, 762, 763), (200, 199, 711, 712), (149, 148, 660, 661), (252, 251, 763, 764), (201, 200, 712, 713), (150, 149, 661, 662), (253, 252, 764, 765), (202, 201, 713, 714), (151, 150, 662, 663), (254, 253, 765, 766), (203, 202, 714, 715), (152, 151, 663, 664), (255, 254, 766, 767), (204, 203, 715, 716), (153, 152, 664, 665), (128, 255, 767, 640), (205, 204, 716, 717), (154, 153, 665, 666), (206, 205, 717, 718), (155, 154, 666, 667), (207, 206, 718, 719), (156, 155, 667, 668), (208, 207, 719, 720), (157, 156, 668, 669), (209, 208, 720, 721), (158, 157, 669, 670), (210, 209, 721, 722), (159, 158, 670, 671), (211, 210, 722, 723), (160, 159, 671, 672), (212, 211, 723, 724), (161, 160, 672, 673), (213, 212, 724, 725), (162, 161, 673, 674), (214, 213, 725, 726), (163, 162, 674, 675), (215, 214, 726, 727), (164, 163, 675, 676), (216, 215, 727, 728), (165, 164, 676, 677), (217, 216, 728, 729), (166, 165, 677, 678), (218, 217, 729, 730), (167, 166, 678, 679), (219, 218, 730, 731), (168, 167, 679, 680), (220, 219, 731, 732), (169, 168, 680, 681), (221, 220, 732, 733), (170, 169, 681, 682), (222, 221, 733, 734), (171, 170, 682, 683), (223, 222, 734, 735), (172, 171, 683, 684), (224, 223, 735, 736), (173, 172, 684, 685), (225, 224, 736, 737), (174, 173, 685, 686), (226, 225, 737, 738), (175, 174, 686, 687), (227, 226, 738, 739), (176, 175, 687, 688), (228, 227, 739, 740), (177, 176, 688, 689), (229, 228, 740, 741), (178, 177, 689, 690), (230, 229, 741, 742), (179, 178, 690, 691), (231, 230, 742, 743), (180, 179, 691, 692), (129, 128, 640, 641), (232, 231, 743, 744), (181, 180, 692, 693), (130, 129, 641, 642), (233, 232, 744, 745), (182, 181, 693, 694), (131, 130, 642, 643), (234, 233, 745, 746), (183, 182, 694, 695), (132, 131, 643, 644), (235, 234, 746, 747), (184, 183, 695, 696), (133, 132, 644, 645), (236, 235, 747, 748), (185, 184, 696, 697), (134, 133, 645, 646), (237, 236, 748, 749), (186, 185, 697, 698), (135, 134, 646, 647), (238, 237, 749, 750), (187, 186, 698, 699), (136, 135, 647, 648), (239, 238, 750, 751), (188, 187, 699, 700), (137, 136, 648, 649), (240, 239, 751, 752), (189, 188, 700, 701), (138, 137, 649, 650), (241, 240, 752, 753), (190, 189, 701, 702), (139, 138, 650, 651), (242, 241, 753, 754), (191, 190, 702, 703), (140, 139, 651, 652), (243, 242, 754, 755), (192, 191, 703, 704), (141, 140, 652, 653), (244, 243, 755, 756), (193, 192, 704, 705), (142, 141, 653, 654), (245, 244, 756, 757), (194, 193, 705, 706), (143, 142, 654, 655), (246, 245, 757, 758), (195, 194, 706, 707), (144, 143, 655, 656), (247, 246, 758, 759), (196, 195, 707, 708), (145, 144, 656, 657), (248, 247, 759, 760), (161, 464, 768, 769), (171, 484, 771, 770), (181, 505, 773, 772), (191, 407, 775, 774), (168, 478, 777, 776), (779, 778, 780, 781), (188, 398, 783, 782), (785, 784, 786, 787), (401, 398, 784, 785, 407, 404), (189, 190, 191, 785, 784, 188), (480, 478, 778, 779, 484, 482), (169, 170, 171, 779, 778, 168)])
me_circle.use_remesh_preserve_volume = False
me_circle.use_remesh_preserve_attributes = False
me_circle.use_mirror_vertex_groups = False
me_circle.update()

# ---- objects
ob_circle_001 = bpy.data.objects.new('Circle.001', me_circle_001)
ob_circle = bpy.data.objects.new('Circle', me_circle)

# ---- transforms, parenting, visibility, modifiers, constraints
ob_circle_001.location = (0.0, 0.0, 0.0)
ob_circle_001.scale = (60.0, 60.0, 1.269)
ob_circle_001.hide_viewport = True
ob_circle_001.lineart.crease_threshold = 0.0
ob_circle.location = (0.0, 0.0, 0.0)
ob_circle.scale = (40.0, 40.0, 1.0)
ob_circle.lineart.crease_threshold = 0.0

# ---- collection membership
col_collection_1.objects.link(ob_circle_001)
col_collection_1.objects.link(ob_circle)

# ---- scene / render settings (as saved in the file)
scene.frame_start = 1; scene.frame_end = 250; scene.frame_set(1)
scene.render.engine = 'BLENDER_EEVEE_NEXT'
scene.render.resolution_percentage = 50
scene.render.dither_intensity = 0.0
scene.cycles.use_denoising = False
scene.cycles.samples = 128
scene.cycles.sampling_pattern = 'TABULATED_SOBOL'
scene.cycles.use_adaptive_sampling = False
scene.cycles.use_light_tree = False
scene.cycles.blur_glossy = 0.0
scene.cycles.sample_clamp_indirect = 0.0
scene.view_settings.view_transform = 'Standard'
bpy.context.view_layer.update()

# ---- added for rendering (the .blend has no active camera and no usable light): camera, sun
cam_auto = bpy.data.cameras.new('AutoCamera')
cam_auto.lens = 50.0
cam_auto.sensor_width = 36.0
cam_auto.clip_end = 2756.05
ob_auto_camera = bpy.data.objects.new('AutoCamera', cam_auto)
scene.collection.objects.link(ob_auto_camera)
ob_auto_camera.location = (157.04, -188.448, 127.132)
ob_auto_camera.rotation_euler = (1.09748, -7.21219e-08, 0.694738)
scene.camera = ob_auto_camera
light_auto_sun = bpy.data.lights.new('AutoSun', 'SUN')
light_auto_sun.energy = 3.0
light_auto_sun.angle = 0.0523599
ob_auto_sun = bpy.data.objects.new('AutoSun', light_auto_sun)
scene.collection.objects.link(ob_auto_sun)
ob_auto_sun.rotation_euler = (0.872665, 0.174533, 0.523599)
bpy.context.view_layer.update()
